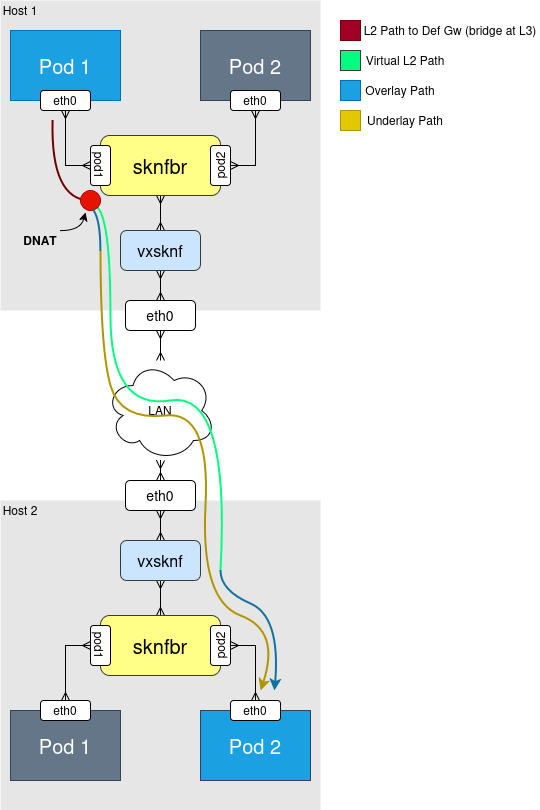

The diagram above was exported from draw.io. Its source (the exported page's mxGraphModel, read from the mxfile embedded in the PNG):
<mxGraphModel dx="2725" dy="2623" grid="0" gridSize="10" guides="1" tooltips="1" connect="1" arrows="1" fold="1" page="1" pageScale="1" pageWidth="850" pageHeight="1100" math="0" shadow="0">
  <root>
    <mxCell id="0" />
    <mxCell id="1" parent="0" />
    <mxCell id="2" value="LAN" style="ellipse;shape=cloud;whiteSpace=wrap;html=1;movable=0;resizable=0;rotatable=0;deletable=0;editable=0;locked=1;connectable=0;" vertex="1" parent="1">
      <mxGeometry x="1215" y="1150" width="110" height="100" as="geometry" />
    </mxCell>
    <mxCell id="3" value="" style="rounded=0;whiteSpace=wrap;html=1;fillColor=light-dark(#E6E6E6,#CCCCCC);strokeColor=none;movable=0;resizable=0;rotatable=0;deletable=0;editable=0;locked=1;connectable=0;" vertex="1" parent="1">
      <mxGeometry x="1110" y="790" width="320" height="310" as="geometry" />
    </mxCell>
    <mxCell id="4" value="Pod 1" style="rounded=0;whiteSpace=wrap;html=1;fillColor=light-dark(#1BA1E2,#99CCFF);fontColor=#ffffff;strokeColor=#006EAF;fontSize=20;movable=0;resizable=0;rotatable=0;deletable=0;editable=0;locked=1;connectable=0;" vertex="1" parent="1">
      <mxGeometry x="1120" y="820" width="110" height="70" as="geometry" />
    </mxCell>
    <mxCell id="5" value="Pod 2" style="rounded=0;whiteSpace=wrap;html=1;fillColor=#647687;fontColor=#ffffff;strokeColor=#314354;fontSize=20;movable=0;resizable=0;rotatable=0;deletable=0;editable=0;locked=1;connectable=0;" vertex="1" parent="1">
      <mxGeometry x="1310" y="820" width="110" height="70" as="geometry" />
    </mxCell>
    <mxCell id="6" value="" style="rounded=0;orthogonalLoop=1;jettySize=auto;html=1;entryX=0.5;entryY=1;entryDx=0;entryDy=0;strokeColor=default;endArrow=ERmany;endFill=0;elbow=vertical;edgeStyle=orthogonalEdgeStyle;startArrow=ERmany;startFill=0;movable=0;resizable=0;rotatable=0;deletable=0;editable=0;locked=1;connectable=0;" edge="1" source="7" target="15" parent="1">
      <mxGeometry relative="1" as="geometry" />
    </mxCell>
    <mxCell id="7" value="&lt;div&gt;eth0&lt;/div&gt;" style="rounded=1;whiteSpace=wrap;html=1;movable=0;resizable=0;rotatable=0;deletable=0;editable=0;locked=1;connectable=0;" vertex="1" parent="1">
      <mxGeometry x="1150" y="880" width="50" height="20" as="geometry" />
    </mxCell>
    <mxCell id="8" value="" style="edgeStyle=orthogonalEdgeStyle;rounded=0;orthogonalLoop=1;jettySize=auto;html=1;entryX=0.5;entryY=1;entryDx=0;entryDy=0;endArrow=ERmany;endFill=0;startArrow=ERmany;startFill=0;movable=0;resizable=0;rotatable=0;deletable=0;editable=0;locked=1;connectable=0;" edge="1" source="9" target="16" parent="1">
      <mxGeometry relative="1" as="geometry" />
    </mxCell>
    <mxCell id="9" value="&lt;div&gt;eth0&lt;/div&gt;" style="rounded=1;whiteSpace=wrap;html=1;movable=0;resizable=0;rotatable=0;deletable=0;editable=0;locked=1;connectable=0;" vertex="1" parent="1">
      <mxGeometry x="1340" y="880" width="50" height="20" as="geometry" />
    </mxCell>
    <mxCell id="10" value="" style="edgeStyle=orthogonalEdgeStyle;rounded=0;orthogonalLoop=1;jettySize=auto;html=1;startArrow=ERmany;startFill=0;endArrow=ERmany;endFill=0;movable=0;resizable=0;rotatable=0;deletable=0;editable=0;locked=1;connectable=0;" edge="1" source="11" target="14" parent="1">
      <mxGeometry relative="1" as="geometry" />
    </mxCell>
    <mxCell id="11" value="sknfbr" style="rounded=1;whiteSpace=wrap;html=1;fontSize=20;fillColor=#ffff88;strokeColor=#36393d;movable=0;resizable=0;rotatable=0;deletable=0;editable=0;locked=1;connectable=0;" vertex="1" parent="1">
      <mxGeometry x="1210" y="925" width="120" height="60" as="geometry" />
    </mxCell>
    <mxCell id="12" value="Host 1" style="text;html=1;whiteSpace=wrap;strokeColor=none;fillColor=none;align=center;verticalAlign=middle;rounded=0;movable=0;resizable=0;rotatable=0;deletable=0;editable=0;locked=1;connectable=0;" vertex="1" parent="1">
      <mxGeometry x="1110" y="790" width="40" height="20" as="geometry" />
    </mxCell>
    <mxCell id="13" value="" style="edgeStyle=orthogonalEdgeStyle;rounded=0;orthogonalLoop=1;jettySize=auto;html=1;startArrow=ERmany;startFill=0;endArrow=ERmany;endFill=0;movable=0;resizable=0;rotatable=0;deletable=0;editable=0;locked=1;connectable=0;" edge="1" source="14" target="18" parent="1">
      <mxGeometry relative="1" as="geometry" />
    </mxCell>
    <mxCell id="14" value="vxsknf" style="rounded=1;whiteSpace=wrap;html=1;fontSize=16;fillColor=#cce5ff;strokeColor=#36393d;movable=0;resizable=0;rotatable=0;deletable=0;editable=0;locked=1;connectable=0;" vertex="1" parent="1">
      <mxGeometry x="1230" y="1020" width="80" height="40" as="geometry" />
    </mxCell>
    <mxCell id="15" value="pod1" style="rounded=1;whiteSpace=wrap;html=1;rotation=90;movable=0;resizable=0;rotatable=0;deletable=0;editable=0;locked=1;connectable=0;" vertex="1" parent="1">
      <mxGeometry x="1190" y="945" width="40" height="20" as="geometry" />
    </mxCell>
    <mxCell id="16" value="pod2" style="rounded=1;whiteSpace=wrap;html=1;rotation=-90;movable=0;resizable=0;rotatable=0;deletable=0;editable=0;locked=1;connectable=0;" vertex="1" parent="1">
      <mxGeometry x="1310" y="945" width="40" height="20" as="geometry" />
    </mxCell>
    <mxCell id="17" value="" style="edgeStyle=orthogonalEdgeStyle;rounded=0;orthogonalLoop=1;jettySize=auto;html=1;endArrow=ERmany;endFill=0;startArrow=ERmany;startFill=0;movable=0;resizable=0;rotatable=0;deletable=0;editable=0;locked=1;connectable=0;" edge="1" source="18" target="2" parent="1">
      <mxGeometry relative="1" as="geometry" />
    </mxCell>
    <mxCell id="18" value="eth0" style="rounded=1;whiteSpace=wrap;html=1;fontSize=14;movable=0;resizable=0;rotatable=0;deletable=0;editable=0;locked=1;connectable=0;" vertex="1" parent="1">
      <mxGeometry x="1235" y="1090" width="70" height="30" as="geometry" />
    </mxCell>
    <mxCell id="19" value="" style="rounded=0;whiteSpace=wrap;html=1;fillColor=light-dark(#E6E6E6,#CCCCCC);strokeColor=none;movable=0;resizable=0;rotatable=0;deletable=0;editable=0;locked=1;connectable=0;" vertex="1" parent="1">
      <mxGeometry x="1110" y="1290" width="320" height="310" as="geometry" />
    </mxCell>
    <mxCell id="20" value="Pod 1" style="rounded=0;whiteSpace=wrap;html=1;fillColor=#647687;fontColor=#ffffff;strokeColor=#314354;fontSize=20;movable=0;resizable=0;rotatable=0;deletable=0;editable=0;locked=1;connectable=0;" vertex="1" parent="1">
      <mxGeometry x="1120" y="1500" width="110" height="70" as="geometry" />
    </mxCell>
    <mxCell id="21" value="Pod 2" style="rounded=0;whiteSpace=wrap;html=1;fillColor=#1BA1E2;fontColor=#ffffff;strokeColor=#314354;fontSize=20;movable=0;resizable=0;rotatable=0;deletable=0;editable=0;locked=1;connectable=0;" vertex="1" parent="1">
      <mxGeometry x="1310" y="1500" width="110" height="70" as="geometry" />
    </mxCell>
    <mxCell id="22" value="" style="rounded=0;orthogonalLoop=1;jettySize=auto;html=1;entryX=0.5;entryY=1;entryDx=0;entryDy=0;strokeColor=default;endArrow=ERmany;endFill=0;elbow=vertical;edgeStyle=orthogonalEdgeStyle;startArrow=ERmany;startFill=0;movable=0;resizable=0;rotatable=0;deletable=0;editable=0;locked=1;connectable=0;" edge="1" source="23" target="31" parent="1">
      <mxGeometry relative="1" as="geometry" />
    </mxCell>
    <mxCell id="23" value="&lt;div&gt;eth0&lt;/div&gt;" style="rounded=1;whiteSpace=wrap;html=1;movable=0;resizable=0;rotatable=0;deletable=0;editable=0;locked=1;connectable=0;" vertex="1" parent="1">
      <mxGeometry x="1150" y="1490" width="50" height="20" as="geometry" />
    </mxCell>
    <mxCell id="24" value="" style="edgeStyle=orthogonalEdgeStyle;rounded=0;orthogonalLoop=1;jettySize=auto;html=1;entryX=0.5;entryY=1;entryDx=0;entryDy=0;endArrow=ERmany;endFill=0;startArrow=ERmany;startFill=0;movable=0;resizable=0;rotatable=0;deletable=0;editable=0;locked=1;connectable=0;" edge="1" source="25" target="32" parent="1">
      <mxGeometry relative="1" as="geometry" />
    </mxCell>
    <mxCell id="25" value="&lt;div&gt;eth0&lt;/div&gt;" style="rounded=1;whiteSpace=wrap;html=1;movable=0;resizable=0;rotatable=0;deletable=0;editable=0;locked=1;connectable=0;" vertex="1" parent="1">
      <mxGeometry x="1340" y="1490" width="50" height="20" as="geometry" />
    </mxCell>
    <mxCell id="26" value="" style="edgeStyle=orthogonalEdgeStyle;rounded=0;orthogonalLoop=1;jettySize=auto;html=1;startArrow=ERmany;startFill=0;endArrow=ERmany;endFill=0;movable=0;resizable=0;rotatable=0;deletable=0;editable=0;locked=1;connectable=0;" edge="1" source="27" target="30" parent="1">
      <mxGeometry relative="1" as="geometry" />
    </mxCell>
    <mxCell id="27" value="sknfbr" style="rounded=1;whiteSpace=wrap;html=1;fontSize=20;fillColor=#ffff88;strokeColor=#36393d;movable=0;resizable=0;rotatable=0;deletable=0;editable=0;locked=1;connectable=0;" vertex="1" parent="1">
      <mxGeometry x="1210" y="1405" width="120" height="60" as="geometry" />
    </mxCell>
    <mxCell id="28" value="Host 2" style="text;html=1;whiteSpace=wrap;strokeColor=none;fillColor=none;align=center;verticalAlign=middle;rounded=0;movable=0;resizable=0;rotatable=0;deletable=0;editable=0;locked=1;connectable=0;" vertex="1" parent="1">
      <mxGeometry x="1110" y="1290" width="40" height="20" as="geometry" />
    </mxCell>
    <mxCell id="29" value="" style="edgeStyle=orthogonalEdgeStyle;rounded=0;orthogonalLoop=1;jettySize=auto;html=1;startArrow=ERmany;startFill=0;endArrow=ERmany;endFill=0;movable=0;resizable=0;rotatable=0;deletable=0;editable=0;locked=1;connectable=0;" edge="1" source="30" target="34" parent="1">
      <mxGeometry relative="1" as="geometry" />
    </mxCell>
    <mxCell id="30" value="vxsknf" style="rounded=1;whiteSpace=wrap;html=1;fontSize=16;fillColor=#cce5ff;strokeColor=#36393d;movable=0;resizable=0;rotatable=0;deletable=0;editable=0;locked=1;connectable=0;" vertex="1" parent="1">
      <mxGeometry x="1230" y="1330" width="80" height="40" as="geometry" />
    </mxCell>
    <mxCell id="31" value="pod1" style="rounded=1;whiteSpace=wrap;html=1;rotation=90;movable=0;resizable=0;rotatable=0;deletable=0;editable=0;locked=1;connectable=0;" vertex="1" parent="1">
      <mxGeometry x="1190" y="1425" width="40" height="20" as="geometry" />
    </mxCell>
    <mxCell id="32" value="pod2" style="rounded=1;whiteSpace=wrap;html=1;rotation=-90;movable=0;resizable=0;rotatable=0;deletable=0;editable=0;locked=1;connectable=0;" vertex="1" parent="1">
      <mxGeometry x="1310" y="1425" width="40" height="20" as="geometry" />
    </mxCell>
    <mxCell id="33" value="" style="edgeStyle=orthogonalEdgeStyle;rounded=0;orthogonalLoop=1;jettySize=auto;html=1;endArrow=ERmany;endFill=0;startArrow=ERmany;startFill=0;movable=0;resizable=0;rotatable=0;deletable=0;editable=0;locked=1;connectable=0;" edge="1" source="34" target="2" parent="1">
      <mxGeometry relative="1" as="geometry" />
    </mxCell>
    <mxCell id="34" value="eth0" style="rounded=1;whiteSpace=wrap;html=1;fontSize=14;movable=0;resizable=0;rotatable=0;deletable=0;editable=0;locked=1;connectable=0;" vertex="1" parent="1">
      <mxGeometry x="1235" y="1270" width="70" height="30" as="geometry" />
    </mxCell>
    <mxCell id="35" value="" style="curved=1;endArrow=none;html=1;rounded=0;strokeWidth=2;fillColor=#a20025;strokeColor=#6F0000;endFill=0;movable=1;resizable=1;rotatable=1;deletable=1;editable=1;locked=0;connectable=1;" edge="1" parent="1">
      <mxGeometry width="50" height="50" relative="1" as="geometry">
        <mxPoint x="1162" y="910" as="sourcePoint" />
        <mxPoint x="1200" y="990" as="targetPoint" />
        <Array as="points">
          <mxPoint x="1160" y="990" />
        </Array>
      </mxGeometry>
    </mxCell>
    <mxCell id="36" value="" style="curved=1;endArrow=none;html=1;rounded=0;strokeWidth=2;fillColor=#cdeb8b;strokeColor=#00FF80;endFill=0;movable=1;resizable=1;rotatable=1;deletable=1;editable=1;locked=0;connectable=1;exitX=1;exitY=1;exitDx=0;exitDy=0;" edge="1" source="38" parent="1">
      <mxGeometry width="50" height="50" relative="1" as="geometry">
        <mxPoint x="1220" y="1040" as="sourcePoint" />
        <mxPoint x="1330" y="1360" as="targetPoint" />
        <Array as="points">
          <mxPoint x="1220" y="1010" />
          <mxPoint x="1220" y="1200" />
          <mxPoint x="1340" y="1180" />
        </Array>
      </mxGeometry>
    </mxCell>
    <mxCell id="37" value="" style="curved=1;endArrow=classic;html=1;rounded=0;strokeWidth=2;fillColor=#e3c800;strokeColor=#B09500;endFill=1;movable=1;resizable=1;rotatable=1;deletable=1;editable=1;locked=0;connectable=1;" edge="1" target="38" parent="1">
      <mxGeometry width="50" height="50" relative="1" as="geometry">
        <mxPoint x="1200" y="990" as="sourcePoint" />
        <mxPoint x="1380" y="1480" as="targetPoint" />
        <Array as="points" />
      </mxGeometry>
    </mxCell>
    <mxCell id="38" value="" style="ellipse;whiteSpace=wrap;html=1;aspect=fixed;fillColor=#e51400;fontColor=#ffffff;strokeColor=#B20000;movable=1;resizable=1;rotatable=1;deletable=1;editable=1;locked=0;connectable=1;" vertex="1" parent="1">
      <mxGeometry x="1190" y="980" width="20" height="20" as="geometry" />
    </mxCell>
    <mxCell id="39" value="DNAT" style="text;html=1;whiteSpace=wrap;strokeColor=none;fillColor=none;align=center;verticalAlign=middle;rounded=0;fontStyle=1" vertex="1" parent="1">
      <mxGeometry x="1130" y="1020" width="40" height="20" as="geometry" />
    </mxCell>
    <mxCell id="40" value="" style="curved=1;endArrow=classic;html=1;rounded=0;exitX=1;exitY=0;exitDx=0;exitDy=0;" edge="1" source="39" parent="1">
      <mxGeometry width="50" height="50" relative="1" as="geometry">
        <mxPoint x="1170" y="1000" as="sourcePoint" />
        <mxPoint x="1195" y="1002" as="targetPoint" />
        <Array as="points">
          <mxPoint x="1190" y="1020" />
        </Array>
      </mxGeometry>
    </mxCell>
    <mxCell id="41" value="" style="rounded=0;whiteSpace=wrap;html=1;fillColor=#1ba1e2;fontColor=#ffffff;strokeColor=#006EAF;movable=1;resizable=1;rotatable=1;deletable=1;editable=1;locked=0;connectable=1;" vertex="1" parent="1">
      <mxGeometry x="1450" y="870" width="20" height="20" as="geometry" />
    </mxCell>
    <mxCell id="42" value="Overlay Path" style="text;html=1;whiteSpace=wrap;strokeColor=none;fillColor=none;align=center;verticalAlign=middle;rounded=0;movable=1;resizable=1;rotatable=1;deletable=1;editable=1;locked=0;connectable=1;" vertex="1" parent="1">
      <mxGeometry x="1470" y="870" width="80" height="20" as="geometry" />
    </mxCell>
    <mxCell id="43" value="" style="rounded=0;whiteSpace=wrap;html=1;fillColor=#e3c800;fontColor=#000000;strokeColor=#B09500;movable=1;resizable=1;rotatable=1;deletable=1;editable=1;locked=0;connectable=1;" vertex="1" parent="1">
      <mxGeometry x="1450" y="900" width="20" height="20" as="geometry" />
    </mxCell>
    <mxCell id="44" value="Underlay Path" style="text;html=1;whiteSpace=wrap;strokeColor=none;fillColor=none;align=center;verticalAlign=middle;rounded=0;movable=1;resizable=1;rotatable=1;deletable=1;editable=1;locked=0;connectable=1;" vertex="1" parent="1">
      <mxGeometry x="1470" y="900" width="90" height="20" as="geometry" />
    </mxCell>
    <mxCell id="45" value="" style="rounded=0;whiteSpace=wrap;html=1;fillColor=#a20025;fontColor=#ffffff;strokeColor=#6F0000;movable=1;resizable=1;rotatable=1;deletable=1;editable=1;locked=0;connectable=1;" vertex="1" parent="1">
      <mxGeometry x="1450" y="810" width="20" height="20" as="geometry" />
    </mxCell>
    <mxCell id="46" value="L2 Path to Def Gw (bridge at L3)" style="text;html=1;whiteSpace=wrap;strokeColor=none;fillColor=none;align=center;verticalAlign=middle;rounded=0;movable=1;resizable=1;rotatable=1;deletable=1;editable=1;locked=0;connectable=1;" vertex="1" parent="1">
      <mxGeometry x="1470" y="810" width="180" height="20" as="geometry" />
    </mxCell>
    <mxCell id="47" value="" style="curved=1;endArrow=classic;html=1;rounded=0;strokeWidth=2;fillColor=#e3c800;strokeColor=#B09500;endFill=1;movable=1;resizable=1;rotatable=1;deletable=1;editable=1;locked=0;connectable=1;" edge="1" parent="1">
      <mxGeometry width="50" height="50" relative="1" as="geometry">
        <mxPoint x="1210" y="1040" as="sourcePoint" />
        <mxPoint x="1370" y="1480" as="targetPoint" />
        <Array as="points">
          <mxPoint x="1210" y="1140" />
          <mxPoint x="1230" y="1210" />
          <mxPoint x="1320" y="1200" />
          <mxPoint x="1310" y="1390" />
          <mxPoint x="1390" y="1420" />
        </Array>
      </mxGeometry>
    </mxCell>
    <mxCell id="48" value="" style="curved=1;endArrow=none;html=1;rounded=0;strokeWidth=2;fillColor=#b1ddf0;strokeColor=#10739e;endFill=0;movable=1;resizable=1;rotatable=1;deletable=1;editable=1;locked=0;connectable=1;exitX=0.655;exitY=0.993;exitDx=0;exitDy=0;exitPerimeter=0;" edge="1" source="38" parent="1">
      <mxGeometry width="50" height="50" relative="1" as="geometry">
        <mxPoint x="1199" y="996" as="sourcePoint" />
        <mxPoint x="1210" y="1040" as="targetPoint" />
        <Array as="points">
          <mxPoint x="1210" y="1010" />
        </Array>
      </mxGeometry>
    </mxCell>
    <mxCell id="49" value="" style="rounded=0;whiteSpace=wrap;html=1;movable=1;resizable=1;rotatable=1;deletable=1;editable=1;locked=0;connectable=1;fillColor=#00FF80;strokeColor=#36393d;" vertex="1" parent="1">
      <mxGeometry x="1450" y="840" width="20" height="20" as="geometry" />
    </mxCell>
    <mxCell id="50" value="Virtual L2 Path" style="text;html=1;whiteSpace=wrap;strokeColor=none;fillColor=none;align=center;verticalAlign=middle;rounded=0;movable=1;resizable=1;rotatable=1;deletable=1;editable=1;locked=0;connectable=1;" vertex="1" parent="1">
      <mxGeometry x="1470" y="840" width="90" height="20" as="geometry" />
    </mxCell>
    <mxCell id="51" value="" style="curved=1;endArrow=classic;html=1;rounded=0;strokeWidth=2;fillColor=#b1ddf0;strokeColor=#10739e;endFill=1;movable=1;resizable=1;rotatable=1;deletable=1;editable=1;locked=0;connectable=1;exitX=0.655;exitY=0.993;exitDx=0;exitDy=0;exitPerimeter=0;" edge="1" parent="1">
      <mxGeometry width="50" height="50" relative="1" as="geometry">
        <mxPoint x="1330" y="1360" as="sourcePoint" />
        <mxPoint x="1384" y="1480" as="targetPoint" />
        <Array as="points">
          <mxPoint x="1330" y="1380" />
          <mxPoint x="1390" y="1406" />
        </Array>
      </mxGeometry>
    </mxCell>
  </root>
</mxGraphModel>